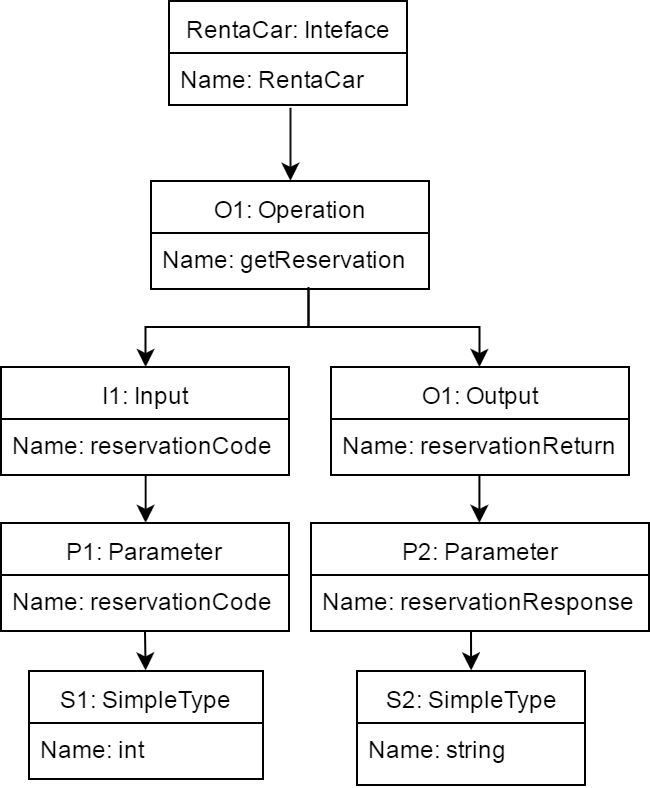

The diagram above was exported from draw.io. Its source (the exported page's mxGraphModel, read from the mxfile embedded in the PNG):
<mxGraphModel dx="-59" dy="1450" grid="1" gridSize="10" guides="1" tooltips="1" connect="1" arrows="1" fold="1" page="1" pageScale="1" pageWidth="826" pageHeight="1169" background="#ffffff" math="0" shadow="0">
  <root>
    <mxCell id="0" />
    <mxCell id="1" parent="0" />
    <mxCell id="ede5922c71ff193-1" value="&lt;span&gt;RentaCar: Inteface&lt;/span&gt;" style="swimlane;html=1;fontStyle=0;childLayout=stackLayout;horizontal=1;startSize=26;fillColor=none;horizontalStack=0;resizeParent=1;resizeLast=0;collapsible=1;marginBottom=0;swimlaneFillColor=#ffffff;rounded=0;curved=0;" vertex="1" parent="1">
      <mxGeometry x="910" y="-1153" width="119" height="52" as="geometry" />
    </mxCell>
    <mxCell id="ede5922c71ff193-2" value="&lt;font&gt;Name: RentaCar&lt;/font&gt;&lt;div&gt;&lt;font&gt;&lt;br&gt;&lt;/font&gt;&lt;/div&gt;" style="text;html=1;strokeColor=none;fillColor=none;align=left;verticalAlign=top;spacingLeft=4;spacingRight=4;whiteSpace=wrap;overflow=hidden;rotatable=0;points=[[0,0.5],[1,0.5]];portConstraint=eastwest;" vertex="1" parent="ede5922c71ff193-1">
      <mxGeometry y="26" width="119" height="26" as="geometry" />
    </mxCell>
    <mxCell id="ede5922c71ff193-3" value="&lt;span&gt;O1: Operation&lt;/span&gt;&lt;br&gt;" style="swimlane;html=1;fontStyle=0;childLayout=stackLayout;horizontal=1;startSize=26;fillColor=none;horizontalStack=0;resizeParent=1;resizeLast=0;collapsible=1;marginBottom=0;swimlaneFillColor=#ffffff;rounded=1;curved=0;strokeColor=#000000;arcSize=0;" vertex="1" parent="1">
      <mxGeometry x="901" y="-1063" width="139" height="54" as="geometry" />
    </mxCell>
    <mxCell id="ede5922c71ff193-4" value="&lt;div&gt;&lt;font&gt;&lt;font&gt;Name: getReservation&lt;/font&gt;&lt;br&gt;&lt;/font&gt;&lt;/div&gt;&lt;div&gt;&lt;font&gt;&lt;font&gt;&lt;br&gt;&lt;/font&gt;&lt;/font&gt;&lt;/div&gt;" style="text;html=1;strokeColor=none;fillColor=none;align=left;verticalAlign=top;spacingLeft=4;spacingRight=4;whiteSpace=wrap;overflow=hidden;rotatable=0;points=[[0,0.5],[1,0.5]];portConstraint=eastwest;" vertex="1" parent="ede5922c71ff193-3">
      <mxGeometry y="26" width="139" height="26" as="geometry" />
    </mxCell>
    <mxCell id="ede5922c71ff193-5" value="&lt;span&gt;I1: Input&lt;/span&gt;&lt;br&gt;" style="swimlane;html=1;fontStyle=0;childLayout=stackLayout;horizontal=1;startSize=26;fillColor=none;horizontalStack=0;resizeParent=1;resizeLast=0;collapsible=1;marginBottom=0;swimlaneFillColor=#ffffff;rounded=1;curved=0;arcSize=0;" vertex="1" parent="1">
      <mxGeometry x="826" y="-970" width="144" height="54" as="geometry" />
    </mxCell>
    <mxCell id="ede5922c71ff193-6" value="&lt;div&gt;&lt;span&gt;Name: reservationCode&lt;/span&gt;&lt;br&gt;&lt;/div&gt;" style="text;html=1;strokeColor=none;fillColor=none;align=left;verticalAlign=top;spacingLeft=4;spacingRight=4;whiteSpace=wrap;overflow=hidden;rotatable=0;points=[[0,0.5],[1,0.5]];portConstraint=eastwest;" vertex="1" parent="ede5922c71ff193-5">
      <mxGeometry y="26" width="144" height="26" as="geometry" />
    </mxCell>
    <mxCell id="ede5922c71ff193-7" value="&lt;span&gt;P1: Parameter&lt;/span&gt;&lt;br&gt;" style="swimlane;html=1;fontStyle=0;childLayout=stackLayout;horizontal=1;startSize=26;fillColor=none;horizontalStack=0;resizeParent=1;resizeLast=0;collapsible=1;marginBottom=0;swimlaneFillColor=#ffffff;rounded=1;curved=0;arcSize=0;" vertex="1" parent="1">
      <mxGeometry x="826" y="-892" width="144" height="54" as="geometry" />
    </mxCell>
    <mxCell id="ede5922c71ff193-8" value="&lt;div&gt;&lt;font&gt;Name: reservationCode&lt;/font&gt;&lt;br&gt;&lt;/div&gt;&lt;div&gt;&lt;font&gt;&lt;br&gt;&lt;/font&gt;&lt;/div&gt;" style="text;html=1;strokeColor=none;fillColor=none;align=left;verticalAlign=top;spacingLeft=4;spacingRight=4;whiteSpace=wrap;overflow=hidden;rotatable=0;points=[[0,0.5],[1,0.5]];portConstraint=eastwest;" vertex="1" parent="ede5922c71ff193-7">
      <mxGeometry y="26" width="144" height="26" as="geometry" />
    </mxCell>
    <mxCell id="ede5922c71ff193-9" value="" style="edgeStyle=orthogonalEdgeStyle;rounded=0;html=1;startSize=35;jettySize=auto;orthogonalLoop=1;shadow=0;" edge="1" source="ede5922c71ff193-3" target="ede5922c71ff193-5" parent="1">
      <mxGeometry x="898" y="-994" as="geometry">
        <Array as="points">
          <mxPoint x="980" y="-990" />
          <mxPoint x="898" y="-990" />
        </Array>
      </mxGeometry>
    </mxCell>
    <mxCell id="ede5922c71ff193-10" value="&lt;span&gt;S1: SimpleType&lt;/span&gt;&lt;br&gt;" style="swimlane;html=1;fontStyle=0;childLayout=stackLayout;horizontal=1;startSize=26;fillColor=none;horizontalStack=0;resizeParent=1;resizeLast=0;collapsible=1;marginBottom=0;swimlaneFillColor=#ffffff;rounded=1;curved=0;arcSize=0;" vertex="1" parent="1">
      <mxGeometry x="840" y="-818" width="117" height="54" as="geometry" />
    </mxCell>
    <mxCell id="ede5922c71ff193-11" value="&lt;div&gt;&lt;span&gt;Name: int&lt;/span&gt;&lt;br&gt;&lt;/div&gt;" style="text;html=1;strokeColor=none;fillColor=none;align=left;verticalAlign=top;spacingLeft=4;spacingRight=4;whiteSpace=wrap;overflow=hidden;rotatable=0;points=[[0,0.5],[1,0.5]];portConstraint=eastwest;" vertex="1" parent="ede5922c71ff193-10">
      <mxGeometry y="26" width="117" height="26" as="geometry" />
    </mxCell>
    <mxCell id="ede5922c71ff193-12" value="&lt;span&gt;O1: Output&lt;/span&gt;&lt;br&gt;" style="swimlane;html=1;fontStyle=0;childLayout=stackLayout;horizontal=1;startSize=26;fillColor=none;horizontalStack=0;resizeParent=1;resizeLast=0;collapsible=1;marginBottom=0;swimlaneFillColor=#ffffff;rounded=1;curved=0;arcSize=0;" vertex="1" parent="1">
      <mxGeometry x="991" y="-970" width="149" height="54" as="geometry" />
    </mxCell>
    <mxCell id="ede5922c71ff193-13" value="&lt;div&gt;&lt;span&gt;Name: reservationReturn&lt;/span&gt;&lt;br&gt;&lt;/div&gt;" style="text;html=1;strokeColor=none;fillColor=none;align=left;verticalAlign=top;spacingLeft=4;spacingRight=4;whiteSpace=wrap;overflow=hidden;rotatable=0;points=[[0,0.5],[1,0.5]];portConstraint=eastwest;" vertex="1" parent="ede5922c71ff193-12">
      <mxGeometry y="26" width="149" height="26" as="geometry" />
    </mxCell>
    <mxCell id="ede5922c71ff193-14" value="&lt;span&gt;P2: Parameter&lt;/span&gt;&lt;br&gt;" style="swimlane;html=1;fontStyle=0;childLayout=stackLayout;horizontal=1;startSize=26;fillColor=none;horizontalStack=0;resizeParent=1;resizeLast=0;collapsible=1;marginBottom=0;swimlaneFillColor=#ffffff;rounded=1;curved=0;arcSize=0;" vertex="1" parent="1">
      <mxGeometry x="981" y="-892" width="169" height="54" as="geometry">
        <mxRectangle x="981" y="-857" width="110" height="26" as="alternateBounds" />
      </mxGeometry>
    </mxCell>
    <mxCell id="ede5922c71ff193-15" value="&lt;div&gt;&lt;font&gt;Name: reservationResponse&lt;/font&gt;&lt;/div&gt;" style="text;html=1;strokeColor=none;fillColor=none;align=left;verticalAlign=top;spacingLeft=4;spacingRight=4;whiteSpace=wrap;overflow=hidden;rotatable=0;points=[[0,0.5],[1,0.5]];portConstraint=eastwest;" vertex="1" parent="ede5922c71ff193-14">
      <mxGeometry y="26" width="169" height="26" as="geometry" />
    </mxCell>
    <mxCell id="ede5922c71ff193-16" value="&lt;span&gt;S2: SimpleType&lt;/span&gt;&lt;br&gt;" style="swimlane;html=1;fontStyle=0;childLayout=stackLayout;horizontal=1;startSize=26;fillColor=none;horizontalStack=0;resizeParent=1;resizeLast=0;collapsible=1;marginBottom=0;swimlaneFillColor=#ffffff;rounded=1;curved=0;arcSize=0;" vertex="1" parent="1">
      <mxGeometry x="1004" y="-818" width="114" height="57" as="geometry" />
    </mxCell>
    <mxCell id="ede5922c71ff193-17" value="&lt;span&gt;Name: string&lt;/span&gt;&lt;br&gt;" style="text;html=1;strokeColor=none;fillColor=none;align=left;verticalAlign=top;spacingLeft=4;spacingRight=4;whiteSpace=wrap;overflow=hidden;rotatable=0;points=[[0,0.5],[1,0.5]];portConstraint=eastwest;" vertex="1" parent="ede5922c71ff193-16">
      <mxGeometry y="26" width="114" height="26" as="geometry" />
    </mxCell>
    <mxCell id="ede5922c71ff193-18" style="edgeStyle=orthogonalEdgeStyle;rounded=0;html=1;exitX=0.75;exitY=0;entryX=0.75;entryY=0;shadow=0;startSize=35;jettySize=auto;orthogonalLoop=1;" edge="1" source="ede5922c71ff193-16" target="ede5922c71ff193-16" parent="1">
      <mxGeometry x="1090" y="-818" as="geometry" />
    </mxCell>
    <mxCell id="ede5922c71ff193-19" style="edgeStyle=orthogonalEdgeStyle;rounded=0;html=1;entryX=0.5;entryY=0;jettySize=auto;orthogonalLoop=1;" edge="1" target="ede5922c71ff193-12" parent="1">
      <mxGeometry x="900" y="-994" as="geometry">
        <Array as="points">
          <mxPoint x="980" y="-990" />
          <mxPoint x="1065" y="-990" />
        </Array>
        <mxPoint x="980" y="-1010" as="sourcePoint" />
      </mxGeometry>
    </mxCell>
    <mxCell id="ede5922c71ff193-20" style="edgeStyle=orthogonalEdgeStyle;rounded=0;html=1;entryX=0.5;entryY=0;jettySize=auto;orthogonalLoop=1;" edge="1" target="ede5922c71ff193-3" parent="1">
      <mxGeometry x="901" y="-1114" as="geometry">
        <mxPoint x="971" y="-1080" as="sourcePoint" />
        <Array as="points">
          <mxPoint x="971" y="-1100" />
        </Array>
      </mxGeometry>
    </mxCell>
    <mxCell id="ede5922c71ff193-21" style="edgeStyle=orthogonalEdgeStyle;rounded=0;html=1;jettySize=auto;orthogonalLoop=1;entryX=0.5;entryY=0;" edge="1" source="ede5922c71ff193-5" target="ede5922c71ff193-7" parent="1">
      <mxGeometry x="898" y="-922" as="geometry">
        <mxPoint x="898" y="-907" as="targetPoint" />
        <Array as="points" />
      </mxGeometry>
    </mxCell>
    <mxCell id="ede5922c71ff193-22" style="edgeStyle=orthogonalEdgeStyle;rounded=0;html=1;jettySize=auto;orthogonalLoop=1;entryX=0.5;entryY=0;exitX=0.5;exitY=1;" edge="1" source="ede5922c71ff193-12" target="ede5922c71ff193-14" parent="1">
      <mxGeometry x="908" y="-911.8" as="geometry">
        <mxPoint x="908" y="-891.8" as="targetPoint" />
        <mxPoint x="908" y="-906" as="sourcePoint" />
        <Array as="points">
          <mxPoint x="1066" y="-902" />
        </Array>
      </mxGeometry>
    </mxCell>
    <mxCell id="ede5922c71ff193-23" style="edgeStyle=orthogonalEdgeStyle;rounded=0;html=1;jettySize=auto;orthogonalLoop=1;entryX=0.5;entryY=0;" edge="1" target="ede5922c71ff193-10" parent="1">
      <mxGeometry x="918" y="-892.8" as="geometry">
        <mxPoint x="918" y="-872.8" as="targetPoint" />
        <mxPoint x="898" y="-838" as="sourcePoint" />
        <Array as="points" />
      </mxGeometry>
    </mxCell>
    <mxCell id="ede5922c71ff193-24" style="edgeStyle=orthogonalEdgeStyle;rounded=0;html=1;jettySize=auto;orthogonalLoop=1;entryX=0.5;entryY=0;" edge="1" target="ede5922c71ff193-16" parent="1">
      <mxGeometry x="928" y="-882.8" as="geometry">
        <mxPoint x="908.4" y="-808" as="targetPoint" />
        <mxPoint x="1061" y="-838" as="sourcePoint" />
      </mxGeometry>
    </mxCell>
  </root>
</mxGraphModel>